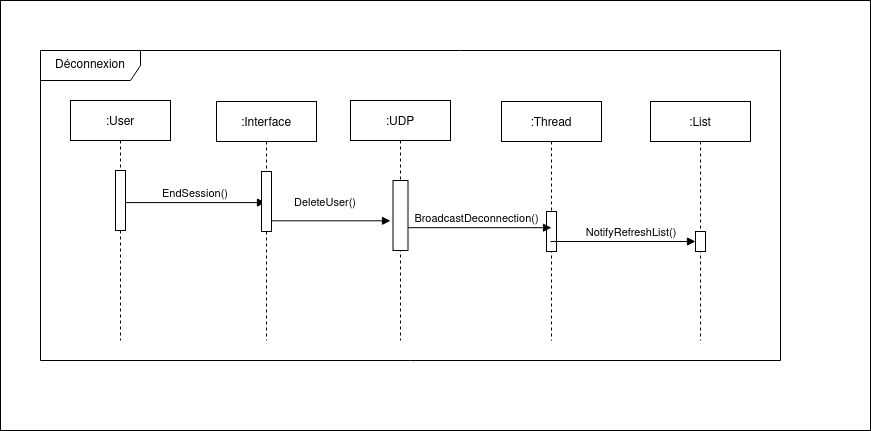

The diagram above was exported from draw.io. Its source (the exported page's mxGraphModel, read from the mxfile embedded in the PNG):
<mxGraphModel dx="1459" dy="1883" grid="1" gridSize="10" guides="1" tooltips="1" connect="1" arrows="1" fold="1" page="1" pageScale="1" pageWidth="827" pageHeight="1169" math="0" shadow="0">
  <root>
    <mxCell id="0" />
    <mxCell id="1" parent="0" />
    <mxCell id="5W0ZM9jCStminsW39JTA-1" value="" style="rounded=0;whiteSpace=wrap;html=1;" vertex="1" parent="1">
      <mxGeometry x="50" y="-20" width="870" height="430" as="geometry" />
    </mxCell>
    <mxCell id="5BPI8Yv8USDKifcYsSRD-1" value="Déconnexion" style="shape=umlFrame;whiteSpace=wrap;html=1;width=100;height=30;" parent="1" vertex="1">
      <mxGeometry x="90" y="30" width="740" height="310" as="geometry" />
    </mxCell>
    <mxCell id="HmKA9iJqqDJRqNOzusL0-2" value=":User" style="shape=umlLifeline;perimeter=lifelinePerimeter;container=1;collapsible=0;recursiveResize=0;rounded=0;shadow=0;strokeWidth=1;" parent="1" vertex="1">
      <mxGeometry x="120" y="80" width="100" height="240" as="geometry" />
    </mxCell>
    <mxCell id="HmKA9iJqqDJRqNOzusL0-3" value="" style="points=[];perimeter=orthogonalPerimeter;rounded=0;shadow=0;strokeWidth=1;" parent="HmKA9iJqqDJRqNOzusL0-2" vertex="1">
      <mxGeometry x="45" y="70" width="10" height="60" as="geometry" />
    </mxCell>
    <mxCell id="HmKA9iJqqDJRqNOzusL0-5" value="EndSession()" style="verticalAlign=bottom;endArrow=block;shadow=0;strokeWidth=1;entryX=0.49;entryY=0.423;entryDx=0;entryDy=0;entryPerimeter=0;" parent="1" edge="1" target="HmKA9iJqqDJRqNOzusL0-8" source="HmKA9iJqqDJRqNOzusL0-3">
      <mxGeometry relative="1" as="geometry">
        <mxPoint x="190" y="180" as="sourcePoint" />
        <mxPoint x="306" y="180" as="targetPoint" />
      </mxGeometry>
    </mxCell>
    <mxCell id="HmKA9iJqqDJRqNOzusL0-6" value=":Thread" style="shape=umlLifeline;perimeter=lifelinePerimeter;container=1;collapsible=0;recursiveResize=0;rounded=0;shadow=0;strokeWidth=1;" parent="1" vertex="1">
      <mxGeometry x="551" y="81" width="100" height="239" as="geometry" />
    </mxCell>
    <mxCell id="HmKA9iJqqDJRqNOzusL0-7" value="" style="points=[];perimeter=orthogonalPerimeter;rounded=0;shadow=0;strokeWidth=1;" parent="HmKA9iJqqDJRqNOzusL0-6" vertex="1">
      <mxGeometry x="45" y="110" width="10" height="40" as="geometry" />
    </mxCell>
    <mxCell id="HmKA9iJqqDJRqNOzusL0-8" value=":Interface" style="shape=umlLifeline;perimeter=lifelinePerimeter;container=1;collapsible=0;recursiveResize=0;rounded=0;shadow=0;strokeWidth=1;" parent="1" vertex="1">
      <mxGeometry x="266" y="81" width="100" height="239" as="geometry" />
    </mxCell>
    <mxCell id="HmKA9iJqqDJRqNOzusL0-9" value="" style="points=[];perimeter=orthogonalPerimeter;rounded=0;shadow=0;strokeWidth=1;" parent="HmKA9iJqqDJRqNOzusL0-8" vertex="1">
      <mxGeometry x="45" y="70" width="10" height="60" as="geometry" />
    </mxCell>
    <mxCell id="HmKA9iJqqDJRqNOzusL0-10" value=":List" style="shape=umlLifeline;perimeter=lifelinePerimeter;container=1;collapsible=0;recursiveResize=0;rounded=0;shadow=0;strokeWidth=1;" parent="1" vertex="1">
      <mxGeometry x="700" y="81" width="100" height="239" as="geometry" />
    </mxCell>
    <mxCell id="XNncEgZCYigEwvCYPO6C-1" value="" style="points=[];perimeter=orthogonalPerimeter;rounded=0;shadow=0;strokeWidth=1;" parent="HmKA9iJqqDJRqNOzusL0-10" vertex="1">
      <mxGeometry x="45" y="130" width="10" height="20" as="geometry" />
    </mxCell>
    <mxCell id="HmKA9iJqqDJRqNOzusL0-11" value="DeleteUser()" style="verticalAlign=bottom;endArrow=block;shadow=0;strokeWidth=1;entryX=-0.167;entryY=0.576;entryDx=0;entryDy=0;entryPerimeter=0;" parent="1" target="IWnd4c3v-hLsm10yBR2g-2" edge="1" source="HmKA9iJqqDJRqNOzusL0-9">
      <mxGeometry x="-0.0909" y="9" relative="1" as="geometry">
        <mxPoint x="350" y="200" as="sourcePoint" />
        <mxPoint x="440" y="170" as="targetPoint" />
        <mxPoint as="offset" />
      </mxGeometry>
    </mxCell>
    <mxCell id="HmKA9iJqqDJRqNOzusL0-14" value="BroadcastDeconnection()" style="verticalAlign=bottom;endArrow=block;shadow=0;strokeWidth=1;" parent="1" source="IWnd4c3v-hLsm10yBR2g-2" edge="1">
      <mxGeometry x="-0.0377" relative="1" as="geometry">
        <mxPoint x="464.16499999999996" y="207.17999999999995" as="sourcePoint" />
        <mxPoint x="601" y="207.17999999999995" as="targetPoint" />
        <mxPoint as="offset" />
        <Array as="points" />
      </mxGeometry>
    </mxCell>
    <mxCell id="IWnd4c3v-hLsm10yBR2g-1" value=":UDP" style="shape=umlLifeline;perimeter=lifelinePerimeter;container=1;collapsible=0;recursiveResize=0;rounded=0;shadow=0;strokeWidth=1;" parent="1" vertex="1">
      <mxGeometry x="400" y="80" width="100" height="240" as="geometry" />
    </mxCell>
    <mxCell id="IWnd4c3v-hLsm10yBR2g-2" value="" style="points=[];perimeter=orthogonalPerimeter;rounded=0;shadow=0;strokeWidth=1;" parent="IWnd4c3v-hLsm10yBR2g-1" vertex="1">
      <mxGeometry x="42.5" y="80" width="15" height="70" as="geometry" />
    </mxCell>
    <mxCell id="rpJzpLDC4SxXmV5tXPcw-3" value="NotifyRefreshList()" style="verticalAlign=bottom;endArrow=block;shadow=0;strokeWidth=1;" parent="1" edge="1" target="XNncEgZCYigEwvCYPO6C-1">
      <mxGeometry x="0.1176" relative="1" as="geometry">
        <mxPoint x="600" y="221" as="sourcePoint" />
        <mxPoint x="740" y="221" as="targetPoint" />
        <mxPoint as="offset" />
        <Array as="points" />
      </mxGeometry>
    </mxCell>
  </root>
</mxGraphModel>